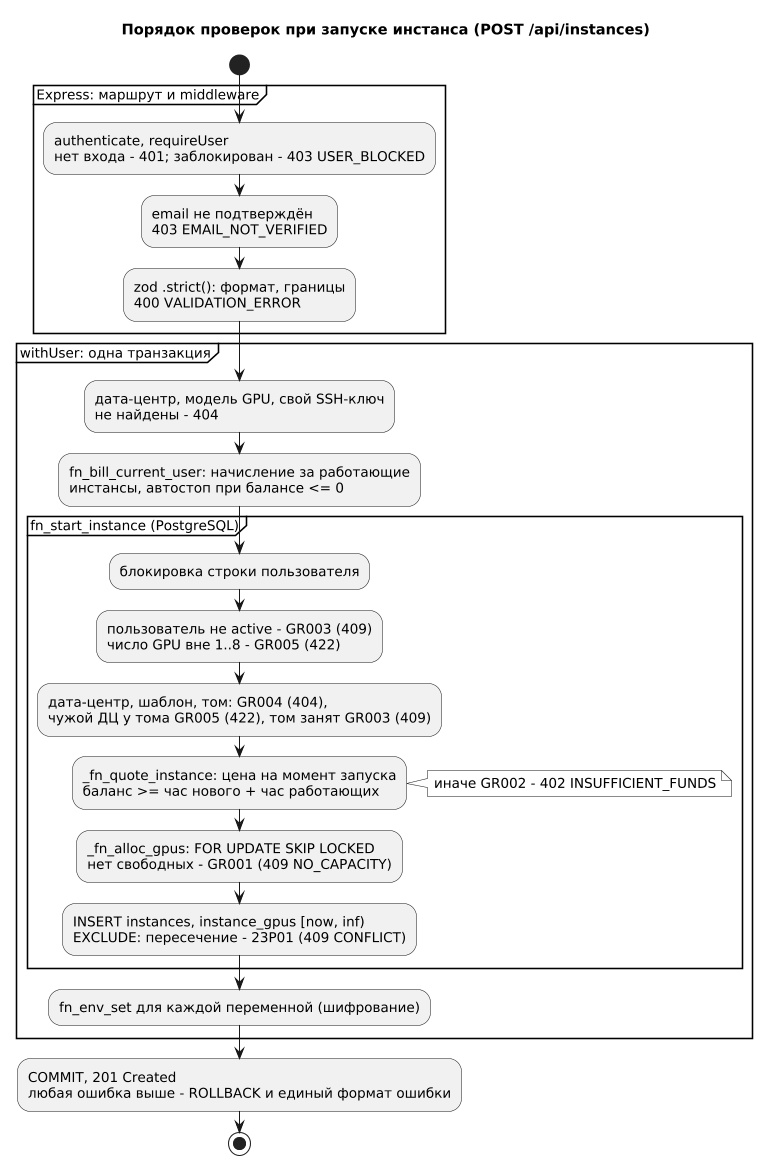

The diagram above was rendered by PlantUML. Its source (embedded in the PNG):
@startuml
skinparam monochrome true
skinparam shadowing false
skinparam defaultFontSize 13
skinparam ArrowFontSize 12
skinparam dpi 100
skinparam maxMessageSize 220

title Порядок проверок при запуске инстанса (POST /api/instances)

start
partition "Express: маршрут и middleware" {
  :authenticate, requireUser\nнет входа - 401; заблокирован - 403 USER_BLOCKED;
  :email не подтверждён\n403 EMAIL_NOT_VERIFIED;
  :zod .strict(): формат, границы\n400 VALIDATION_ERROR;
}
partition "withUser: одна транзакция" {
  :дата-центр, модель GPU, свой SSH-ключ\nне найдены - 404;
  :fn_bill_current_user: начисление за работающие\nинстансы, автостоп при балансе <= 0;
  partition "fn_start_instance (PostgreSQL)" {
    :блокировка строки пользователя;
    :пользователь не active - GR003 (409)\nчисло GPU вне 1..8 - GR005 (422);
    :дата-центр, шаблон, том: GR004 (404),\nчужой ДЦ у тома GR005 (422), том занят GR003 (409);
    :_fn_quote_instance: цена на момент запуска\nбаланс >= час нового + час работающих;
    note right: иначе GR002 - 402 INSUFFICIENT_FUNDS
    :_fn_alloc_gpus: FOR UPDATE SKIP LOCKED\nнет свободных - GR001 (409 NO_CAPACITY);
    :INSERT instances, instance_gpus [now, inf)\nEXCLUDE: пересечение - 23P01 (409 CONFLICT);
  }
  :fn_env_set для каждой переменной (шифрование);
}
:COMMIT, 201 Created\nлюбая ошибка выше - ROLLBACK и единый формат ошибки;
stop
@enduml